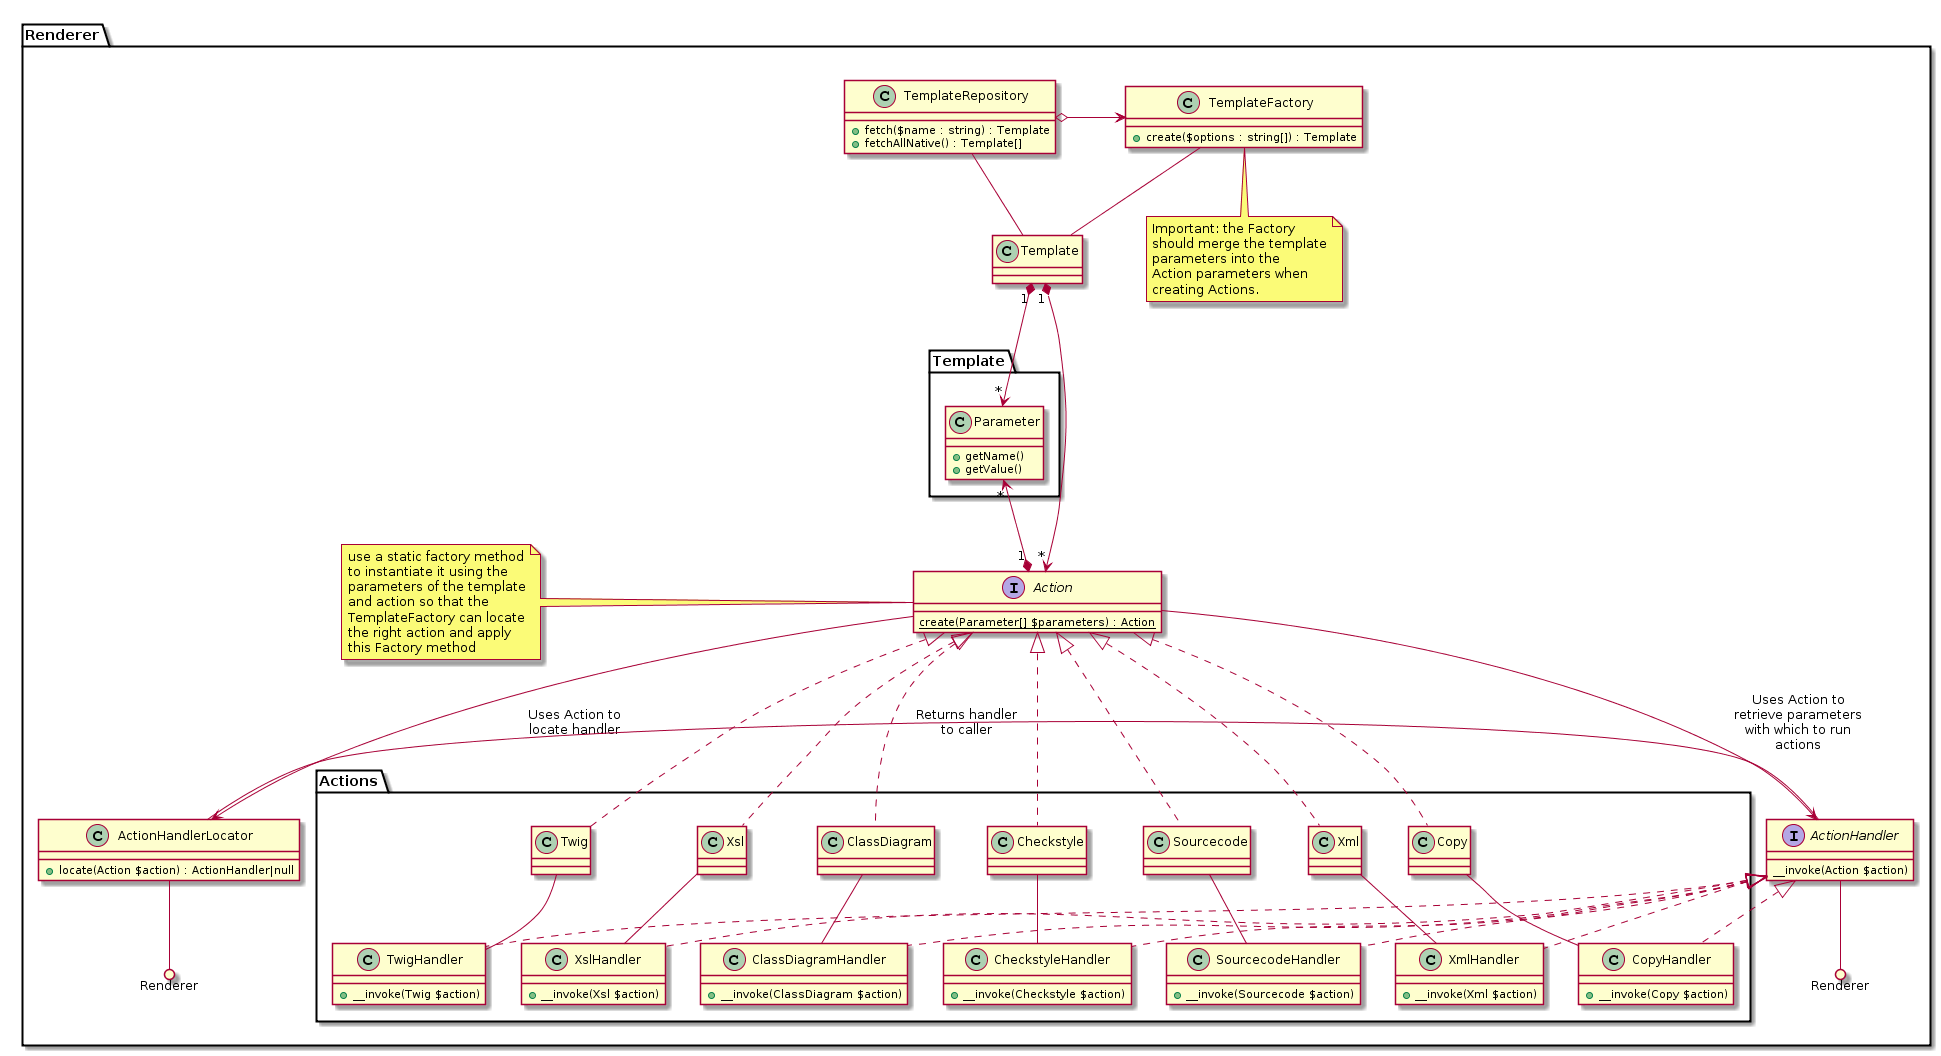

The diagram above was rendered by PlantUML. Its source (embedded in the PNG):
@startuml
namespace Renderer {
    interface Action {
        {static} create(Parameter[] $parameters) : Action
    }
    note left
        use a static factory method
        to instantiate it using the
        parameters of the template
        and action so that the
        TemplateFactory can locate
        the right action and apply
        this Factory method
    end note
    interface ActionHandler {
        __invoke(Action $action)
    }
    class ActionHandlerLocator {
        + locate(Action $action) : ActionHandler|null
    }
    class Template {
        + getName()
        + getParameters() : Parameter[]
        + getActions() : Action[]
    }
    class TemplateFactory {
        + create($options : string[]) : Template
    }
    note bottom
        Important: the Factory
        should merge the template
        parameters into the
        Action parameters when
        creating Actions.
    end note
    class TemplateRepository {
        + fetch($name : string) : Template
        + fetchAllNative() : Template[]
    }
    namespace Template {
        class Parameter {
            + getName()
            + getValue()
        }
    }
    namespace Actions {
        class Xml
        class XmlHandler {
            + __invoke(Xml $action)
        }
        class Copy
        class CopyHandler {
            + __invoke(Copy $action)
        }
        class Twig
        class TwigHandler {
            + __invoke(Twig $action)
        }
        class Xsl
        class XslHandler {
            + __invoke(Xsl $action)
        }
        class Checkstyle
        class CheckstyleHandler {
            + __invoke(Checkstyle $action)
        }
        class ClassDiagram
        class ClassDiagramHandler {
            + __invoke(ClassDiagram $action)
        }
        class Sourcecode
        class SourcecodeHandler {
            + __invoke(Sourcecode $action)
        }
    }

    .Renderer.Template "1" *--> "*" Action
    .Renderer.Template "1" *-> "*" .Renderer.Template.Parameter
    .Renderer.Template.Parameter "*" <--* "1" Action
    TemplateRepository -- .Renderer.Template
    TemplateFactory -- .Renderer.Template
    TemplateRepository o-> TemplateFactory

    Action --> ActionHandler : Uses Action to\nretrieve parameters\nwith which to run\nactions
    Action --> ActionHandlerLocator : Uses Action to\nlocate handler
    ActionHandlerLocator - ActionHandler : Returns handler\nto caller

    ActionHandler --() Renderer
    ActionHandlerLocator --() Renderer

    Action <|. .Renderer.Actions.Xml
    Action <|. .Renderer.Actions.Copy
    Action <|. .Renderer.Actions.Twig
    Action <|. .Renderer.Actions.Xsl
    Action <|. .Renderer.Actions.ClassDiagram
    Action <|. .Renderer.Actions.Checkstyle
    Action <|. .Renderer.Actions.Sourcecode
    ActionHandler <|. .Renderer.Actions.XmlHandler
    ActionHandler <|. .Renderer.Actions.CopyHandler
    ActionHandler <|. .Renderer.Actions.TwigHandler
    ActionHandler <|. .Renderer.Actions.XslHandler
    ActionHandler <|. .Renderer.Actions.CheckstyleHandler
    ActionHandler <|. .Renderer.Actions.ClassDiagramHandler
    ActionHandler <|. .Renderer.Actions.SourcecodeHandler

    .Renderer.Actions.Xml -- .Renderer.Actions.XmlHandler
    .Renderer.Actions.Copy -- .Renderer.Actions.CopyHandler
    .Renderer.Actions.Twig -- .Renderer.Actions.TwigHandler
    .Renderer.Actions.Xsl -- .Renderer.Actions.XslHandler
    .Renderer.Actions.ClassDiagram -- .Renderer.Actions.ClassDiagramHandler
    .Renderer.Actions.Checkstyle -- .Renderer.Actions.CheckstyleHandler
    .Renderer.Actions.Sourcecode -- .Renderer.Actions.SourcecodeHandler
}
@enduml